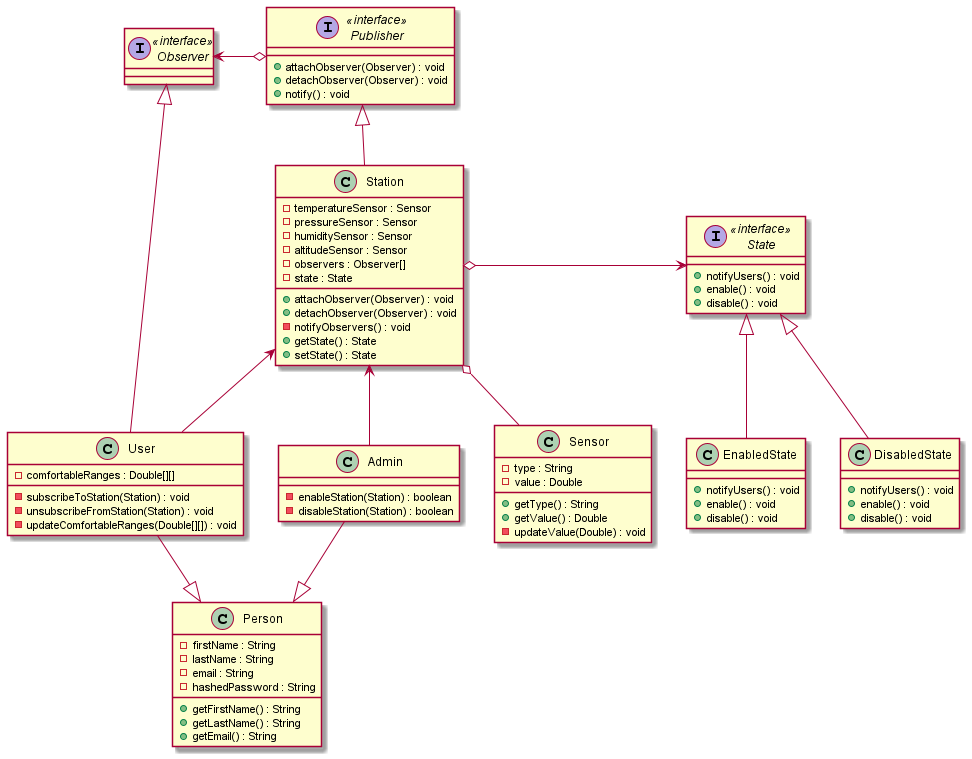

The diagram above was rendered by PlantUML. Its source (embedded in the PNG):
@startuml


interface Publisher <<interface>> {
    +attachObserver(Observer) : void
    +detachObserver(Observer) : void
    +notify() : void
}

interface Observer <<interface>> {
}

class Person {
    -firstName : String
    -lastName : String
    -email : String
    -hashedPassword : String
    +getFirstName() : String
    +getLastName() : String
    +getEmail() : String
}

class User {
    -comfortableRanges : Double[][]
    -subscribeToStation(Station) : void
    -unsubscribeFromStation(Station) : void
    -updateComfortableRanges(Double[][]) : void
}

class Admin {
    -enableStation(Station) : boolean
    -disableStation(Station) : boolean
}

class Sensor {
    -type : String
    -value : Double
    +getType() : String
    +getValue() : Double
    -updateValue(Double) : void
}

class Station {
    -temperatureSensor : Sensor
    -pressureSensor : Sensor
    -humiditySensor : Sensor
    -altitudeSensor : Sensor
    -observers : Observer[]
    -state : State
    +attachObserver(Observer) : void
    +detachObserver(Observer) : void
    -notifyObservers() : void
    +getState() : State
    +setState() : State
}

interface State <<interface>> {
    +notifyUsers() : void
    +enable() : void
    +disable() : void
}

class EnabledState {
    +notifyUsers() : void
    +enable() : void
    +disable() : void
}

class DisabledState {
    +notifyUsers() : void
    +enable() : void
    +disable() : void
}

User --|> Person
Admin --|> Person

Station o-- Sensor

Publisher <|-- Station
Observer <|--- User

Observer <-o Publisher

Station <-- User
Station <-- Admin

State <|-- EnabledState
State <|-- DisabledState

Station o-> State

@enduml